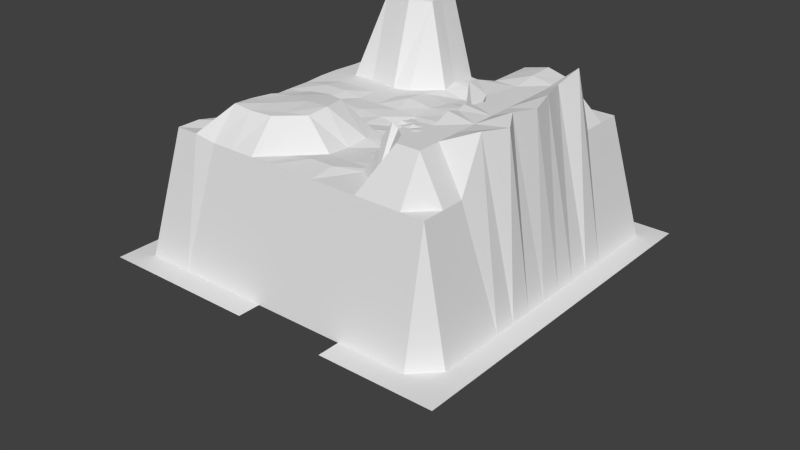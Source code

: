 # Source: terrain_textured.blend  (saved by Blender 2.59.0; exported with 4.5.12 LTS)
import bpy
from mathutils import Matrix  # noqa: F401  (used for matrix-valued properties, if any)

bpy.ops.wm.read_factory_settings(use_empty=True)
scene = bpy.context.scene
scene.name = 'Scene'

# ---- collections
col_collection_1 = bpy.data.collections.new('Collection 1'); scene.collection.children.link(col_collection_1)

# ---- world
world_world = bpy.data.worlds.new('World'); scene.world = world_world
world_world.color = (0.05088, 0.05088, 0.05088)
world_world.use_sun_shadow = False
world_world.sun_shadow_jitter_overblur = 0.0
world_world.cycles.sampling_method = 'MANUAL'
world_world.cycles.sample_map_resolution = 256

# ---- meshes
me_plane = bpy.data.meshes.new('Plane')
me_plane.from_pydata([(1.578, 0.5965, 0.6097), (1.578, -1.404, 0.6097), (-0.4224, -1.404, 0.6097), (-0.4224, 0.5965, 0.6097), (1.578, -0.4035, 0.6097), (0.5776, 0.5965, 0.6097), (-0.4224, -0.4035, 0.6097), (0.5776, -0.3901, 1.254), (1.078, -1.404, 0.6097), (0.07756, -1.404, 0.6097), (1.578, 0.09648, 0.6097), (1.578, -0.9035, 0.6097), (1.078, 0.5965, 0.6097), (0.07756, 0.5965, 0.6097), (-0.4224, -0.9035, 0.6097), (-0.4224, 0.09648, 0.6097), (0.07756, -0.4035, 1.283), (0.5776, 0.1184, 1.248), (1.078, -0.4035, 1.514), (0.5776, -0.9035, 1.283), (0.07756, 0.09648, 1.723), (1.078, 0.114, 1.538), (0.07756, -0.9035, 1.434), (1.078, -0.9035, 1.514), (1.328, -1.404, 0.6097), (-0.1724, -1.404, 0.6097), (0.3276, -1.404, 0.6097), (1.578, 0.3465, 0.6097), (1.578, -0.1535, 0.6097), (1.578, -1.154, 0.6097), (1.578, -0.6535, 0.6097), (1.328, 0.5965, 0.6097), (0.8276, 0.5965, 0.6097), (-0.1724, 0.5965, 0.6097), (0.3276, 0.5965, 0.6097), (-0.4224, -1.154, 0.6097), (-0.4224, -0.6535, 0.6097), (-0.4224, 0.3465, 0.6097), (-0.4224, -0.1535, 0.6097), (0.3276, -0.4035, 1.293), (-0.1724, -0.4035, 1.283), (0.5776, -0.1535, 1.283), (0.5678, 0.3465, 1.273), (0.8276, -0.4035, 1.283), (1.354, -0.4035, 1.547), (0.5776, -0.6535, 1.283), (0.5776, -1.154, 1.283), (-0.1724, 0.09648, 1.283), (0.07756, 0.3305, 1.283), (0.3442, 0.1358, 1.723), (0.07756, -0.1535, 1.283), (0.8276, 0.09648, 1.283), (1.078, 0.3465, 1.283), (1.328, 0.09648, 1.283), (1.078, -0.1535, 1.514), (-0.1403, -0.9035, 1.283), (0.07756, -0.6535, 1.283), (0.3371, -0.9302, 1.434), (0.07756, -1.154, 1.283), (0.8276, -0.9035, 1.283), (1.058, -0.6535, 1.539), (1.328, -0.9035, 1.283), (1.078, -1.154, 1.283), (-0.1724, 0.3465, 1.274), (0.3276, 0.3392, 1.723), (-0.186, -0.1535, 1.283), (0.3276, -0.1535, 1.283), (0.8276, 0.3465, 1.283), (1.328, 0.3465, 1.283), (0.7831, -0.1535, 1.283), (1.289, -0.1346, 1.568), (-0.1724, -0.6535, 1.283), (0.3276, -0.6286, 1.434), (-0.1546, -1.167, 1.308), (0.3276, -1.154, 1.283), (0.8276, -0.6535, 1.283), (1.385, -0.6535, 1.544), (0.8276, -1.154, 1.283), (1.328, -1.154, 1.283), (1.453, -1.404, 0.6097), (1.203, -1.404, 0.6097), (0.9526, -1.404, 0.6097), (-0.2974, -1.404, 0.6097), (-0.04744, -1.404, 0.6097), (0.4526, -1.404, 0.6097), (0.2026, -1.404, 0.6097), (1.578, 0.4715, 0.6097), (1.578, 0.2215, 0.6097), (1.578, -0.2785, 0.6097), (1.578, -0.02852, 0.6097), (1.578, -1.279, 0.6097), (1.578, -1.029, 0.6097), (1.578, -0.5285, 0.6097), (1.578, -0.7785, 0.6097), (1.453, 0.5965, 0.6097), (1.203, 0.5965, 0.6097), (0.7026, 0.5965, 0.6097), (0.9526, 0.5965, 0.6097), (-0.2974, 0.5965, 0.6097), (-0.04744, 0.5965, 0.6097), (0.2026, 0.5965, 0.6097), (0.4526, 0.5965, 0.6097), (-0.4224, -1.279, 0.6097), (-0.4224, -1.029, 0.6097), (-0.4224, -0.7785, 0.6097), (-0.4224, -0.5285, 0.6097), (-0.4224, 0.4715, 0.6097), (-0.4224, 0.2215, 0.6097), (-0.4224, -0.2785, 0.6097), (-0.4224, -0.02852, 0.6097), (0.4526, -0.4035, 1.283), (0.2026, -0.4035, 1.293), (-0.2974, -0.4035, 0.6097), (-0.04744, -0.4035, 1.283), (0.5776, -0.2785, 1.275), (0.5776, -0.02852, 1.272), (0.5776, 0.4715, 0.6097), (0.5678, 0.2215, 1.273), (0.7026, -0.3901, 1.262), (0.9526, -0.4035, 1.283), (1.453, -0.4035, 0.6097), (1.203, -0.4035, 1.514), (0.5387, -0.5538, 1.283), (0.5776, -0.7785, 1.274), (0.5776, -1.279, 0.6097), (0.5776, -1.017, 1.299), (-0.2974, 0.09648, 0.6097), (-0.04744, 0.09648, 1.283), (0.07756, 0.4715, 0.6097), (0.08923, 0.1864, 1.723), (0.4692, 0.09648, 1.283), (0.2412, 0.07353, 1.734), (0.09093, -0.2637, 1.296), (0.07756, -0.02852, 1.283), (0.7026, 0.1184, 1.248), (0.9526, 0.09648, 1.514), (1.078, 0.4715, 0.6097), (1.078, 0.2215, 1.283), (1.453, 0.09648, 0.6097), (1.203, 0.09648, 1.514), (1.031, -0.3302, 1.514), (1.078, -0.02852, 1.534), (-0.2974, -0.9035, 0.6097), (-0.04744, -0.9035, 1.283), (0.07756, -0.5285, 1.283), (0.1062, -0.8004, 1.434), (0.4419, -0.8912, 1.434), (0.2026, -0.9035, 1.44), (0.07756, -1.279, 0.6097), (0.08729, -1.017, 1.443), (0.7026, -0.9035, 1.283), (0.9526, -0.9035, 1.535), (1.05, -0.5285, 1.532), (1.078, -0.7785, 1.514), (1.453, -0.9035, 0.6097), (1.203, -0.9035, 1.514), (1.078, -1.279, 0.6097), (1.078, -1.029, 1.514), (-0.2974, 0.3465, 0.6097), (-0.1724, 0.4715, 0.6097), (-0.04744, 0.3465, 1.274), (-0.1724, 0.2215, 1.283), (0.1767, 0.3528, 1.723), (0.3276, 0.4715, 0.6097), (0.4526, 0.3465, 1.283), (0.3309, 0.2195, 1.738), (-0.2974, -0.1535, 0.6097), (-0.186, -0.02852, 1.283), (-0.04744, -0.1535, 1.283), (-0.1724, -0.2785, 1.283), (0.2026, -0.1535, 1.283), (0.3276, -0.02852, 1.283), (0.4285, -0.1535, 1.302), (0.3276, -0.2785, 1.283), (0.7026, 0.3465, 1.283), (0.8276, 0.4715, 0.6097), (0.9526, 0.3465, 1.283), (0.8276, 0.2215, 1.283), (1.203, 0.3465, 1.283), (1.328, 0.4715, 0.6097), (1.453, 0.3465, 0.6097), (1.328, 0.2215, 1.283), (0.7026, -0.1535, 1.283), (0.7538, -0.02852, 1.283), (0.9526, -0.1535, 1.514), (0.7549, -0.2785, 1.283), (1.203, -0.1535, 1.514), (1.328, -0.02852, 1.628), (1.453, -0.1535, 0.6097), (1.328, -0.2785, 1.569), (-0.2974, -0.6535, 0.6097), (-0.1506, -0.5285, 1.292), (-0.04744, -0.6535, 1.276), (-0.1403, -0.7785, 1.283), (0.2026, -0.6297, 1.42), (0.3276, -0.5285, 1.283), (0.4253, -0.6535, 1.439), (0.3276, -0.7785, 1.443), (-0.2974, -1.154, 0.6097), (-0.1546, -1.042, 1.308), (-0.02961, -1.167, 1.308), (-0.1724, -1.279, 0.6097), (0.2026, -1.154, 1.283), (0.3146, -1.006, 1.434), (0.4526, -1.154, 1.283), (0.3276, -1.279, 0.6097), (0.6855, -0.6535, 1.262), (0.8276, -0.5285, 1.283), (0.9526, -0.6535, 1.283), (0.8276, -0.7785, 1.283), (1.203, -0.6535, 1.514), (1.328, -0.555, 1.57), (1.453, -0.6535, 0.6097), (1.328, -0.7785, 1.552), (0.7026, -1.154, 1.283), (0.8276, -0.9478, 1.283), (0.9526, -1.154, 1.283), (0.8276, -1.279, 0.6097), (1.203, -1.154, 1.283), (1.328, -1.029, 1.283), (1.453, -1.154, 0.6097), (1.328, -1.279, 0.6097), (-0.2974, 0.4715, 0.6097), (-0.04744, 0.4715, 0.6097), (-0.2974, 0.2215, 0.6097), (-0.03577, 0.2215, 1.283), (0.2026, 0.4715, 0.6097), (0.4526, 0.4715, 0.6097), (0.1621, 0.2654, 1.734), (0.4559, 0.1951, 1.299), (-0.2974, -0.02852, 0.6097), (-0.04744, -0.02852, 1.283), (-0.2974, -0.2785, 0.6097), (-0.03407, -0.2637, 1.296), (0.2412, -0.05147, 1.283), (0.4285, -0.02852, 1.291), (0.2026, -0.2785, 1.283), (0.4526, -0.2785, 1.283), (0.7026, 0.4715, 0.6097), (0.9526, 0.4715, 0.6097), (0.7026, 0.2215, 1.283), (0.9526, 0.2215, 1.283), (1.203, 0.4715, 0.6097), (1.453, 0.4715, 0.6097), (1.203, 0.2215, 1.283), (1.453, 0.2215, 0.6097), (0.7026, -0.02852, 1.283), (0.9526, -0.02852, 1.514), (0.7026, -0.2785, 1.283), (0.8938, -0.2785, 1.533), (1.203, -0.02852, 1.514), (1.453, -0.02852, 0.6097), (1.203, -0.2785, 1.514), (1.453, -0.2785, 0.6097), (-0.2974, -0.5285, 0.6097), (-0.02562, -0.5285, 1.285), (-0.2974, -0.7785, 0.6097), (-0.04744, -0.7785, 1.283), (0.2026, -0.5285, 1.283), (0.4526, -0.5285, 1.283), (0.1874, -0.7641, 1.434), (0.4526, -0.7785, 1.447), (-0.2974, -1.029, 0.6097), (-0.04744, -1.029, 1.283), (-0.2974, -1.279, 0.6097), (-0.04744, -1.279, 0.6097), (0.1917, -1.018, 1.434), (0.4526, -1.029, 1.283), (0.2026, -1.279, 0.6097), (0.4526, -1.279, 0.6097), (0.6855, -0.5285, 1.262), (1.012, -0.5285, 1.283), (0.7026, -0.7785, 1.274), (0.9526, -0.7785, 1.514), (1.203, -0.5285, 1.514), (1.453, -0.5285, 0.6097), (1.203, -0.7785, 1.514), (1.453, -0.7785, 0.6097), (0.7026, -1.017, 1.299), (0.9741, -1.051, 1.283), (0.7026, -1.279, 0.6097), (0.9526, -1.279, 0.6097), (1.203, -1.029, 1.514), (1.453, -1.029, 0.6097), (1.203, -1.279, 0.6097), (1.453, -1.279, 0.6097), (0.8901, -0.1535, 1.399), (0.8045, -0.216, 1.283), (0.8901, -0.2785, 1.399), (0.8938, -0.216, 1.525), (0.8901, -0.216, 1.399), (1.015, -0.4035, 1.399), (1.064, -0.466, 1.514), (1.064, -0.591, 1.523), (1.006, -0.6633, 1.399), (0.9584, -0.466, 1.283), (1.014, -0.5285, 1.399), (0.9821, -0.591, 1.283), (1.023, -0.466, 1.399), (1.032, -0.591, 1.441), (0.9794, -0.9914, -0.2269), (0.9409, -0.8744, -0.2883), (1.04, -0.9516, 1.514), (0.8901, -0.9137, 1.399), (1.078, -0.841, 1.514), (0.8276, -0.841, 1.283), (0.8901, -0.7586, 1.399), (1.006, -0.7883, 1.514), (0.9526, -0.841, 1.525), (0.8689, -0.841, 1.399), (1.015, -0.841, 1.523), (1.046, -0.9035, 1.514), (0.9838, -0.9035, 1.514), (0.8588, -0.9035, 1.341), (0.9078, -0.9239, 1.457), (1.078, -0.8723, 1.514), (1.078, -0.8098, 1.514), (0.8368, -0.8723, 1.283), (0.8276, -0.8098, 1.283), (0.8588, -0.7785, 1.341), (0.9084, -0.7682, 1.457), (1.046, -0.7785, 1.514), (0.9838, -0.7785, 1.514), (0.9526, -0.8723, 1.514), (0.9526, -0.8098, 1.514), (0.8588, -0.841, 1.341), (0.8689, -0.8098, 1.399), (0.9213, -0.841, 1.457), (0.8806, -0.8779, 1.399), (0.9838, -0.841, 1.514), (1.015, -0.8098, 1.514), (1.046, -0.841, 1.514), (1.015, -0.8723, 1.514), (0.8426, -0.8037, 1.341), (0.9213, -0.8098, 1.457), (0.8588, -0.8723, 1.341), (0.9213, -0.8723, 1.43), (0.9838, -0.8098, 1.514), (1.046, -0.8098, 1.514), (0.9838, -0.8723, 1.514), (1.052, -0.8675, 1.518), (0.9838, -0.4035, 1.341), (0.9838, -0.6535, 1.341), (0.9969, -0.4973, 1.283), (0.9792, -0.4348, 1.283), (1.021, -0.5285, 1.341), (0.952, -0.6223, 1.283), (0.9772, -0.5598, 1.283), (1.003, -0.466, 1.341), (1.009, -0.4495, 1.399), (1.027, -0.4973, 1.399), (1.003, -0.591, 1.341), (1.027, -0.5598, 1.399), (1.034, -0.6223, 1.399), (0.9932, -0.4348, 1.341), (1.012, -0.4973, 1.341), (1.012, -0.5598, 1.341), (0.9932, -0.6223, 1.341)], [(30, 300), (300, 301)], [(98, 3, 106, 222), (33, 98, 222, 159), (222, 106, 37, 158), (159, 222, 158, 63), (99, 33, 159, 223), (13, 99, 223, 128), (223, 159, 63, 160), (128, 223, 160, 48), (158, 37, 107, 224), (63, 158, 224, 161), (224, 107, 15, 126), (161, 224, 126, 47), (160, 63, 161, 225), (48, 160, 225, 129), (225, 161, 47, 127), (129, 225, 127, 20), (100, 13, 128, 226), (34, 100, 226, 163), (226, 128, 48, 162), (163, 226, 162, 64), (101, 34, 163, 227), (5, 101, 227, 116), (227, 163, 64, 164), (116, 227, 164, 42), (162, 48, 129, 228), (64, 162, 228, 165), (228, 129, 20, 131), (165, 228, 131, 49), (164, 64, 165, 229), (42, 164, 229, 117), (229, 165, 49, 130), (117, 229, 130, 17), (126, 15, 109, 230), (47, 126, 230, 167), (230, 109, 38, 166), (167, 230, 166, 65), (127, 47, 167, 231), (20, 127, 231, 133), (231, 167, 65, 168), (133, 231, 168, 50), (166, 38, 108, 232), (65, 166, 232, 169), (232, 108, 6, 112), (169, 232, 112, 40), (168, 65, 169, 233), (50, 168, 233, 132), (233, 169, 40, 113), (132, 233, 113, 16), (131, 20, 133, 234), (49, 131, 234, 171), (234, 133, 50, 170), (171, 234, 170, 66), (130, 49, 171, 235), (17, 130, 235, 115), (235, 171, 66, 172), (115, 235, 172, 41), (170, 50, 132, 236), (66, 170, 236, 173), (236, 132, 16, 111), (173, 236, 111, 39), (172, 66, 173, 237), (41, 172, 237, 114), (237, 173, 39, 110), (114, 237, 110, 7), (96, 5, 116, 238), (32, 96, 238, 175), (238, 116, 42, 174), (175, 238, 174, 67), (97, 32, 175, 239), (12, 97, 239, 136), (239, 175, 67, 176), (136, 239, 176, 52), (174, 42, 117, 240), (67, 174, 240, 177), (240, 117, 17, 134), (177, 240, 134, 51), (176, 67, 177, 241), (52, 176, 241, 137), (241, 177, 51, 135), (137, 241, 135, 21), (95, 12, 136, 242), (31, 95, 242, 179), (242, 136, 52, 178), (179, 242, 178, 68), (94, 31, 179, 243), (0, 94, 243, 86), (243, 179, 68, 180), (86, 243, 180, 27), (178, 52, 137, 244), (68, 178, 244, 181), (244, 137, 21, 139), (181, 244, 139, 53), (180, 68, 181, 245), (27, 180, 245, 87), (245, 181, 53, 138), (87, 245, 138, 10), (134, 17, 115, 246), (51, 134, 246, 183), (246, 115, 41, 182), (183, 246, 182, 69), (135, 51, 183, 247), (21, 135, 247, 141), (141, 247, 184, 54), (182, 41, 114, 248), (248, 114, 7, 118), (185, 248, 118, 43), (139, 21, 141, 250), (53, 139, 250, 187), (250, 141, 54, 186), (187, 250, 186, 70), (138, 53, 187, 251), (10, 138, 251, 89), (251, 187, 70, 188), (89, 251, 188, 28), (186, 54, 140, 252), (70, 186, 252, 189), (252, 140, 18, 121), (189, 252, 121, 44), (188, 70, 189, 253), (28, 188, 253, 88), (253, 189, 44, 120), (88, 253, 120, 4), (112, 6, 105, 254), (40, 112, 254, 191), (254, 105, 36, 190), (191, 254, 190, 71), (113, 40, 191, 255), (16, 113, 255, 144), (255, 191, 71, 192), (144, 255, 192, 56), (190, 36, 104, 256), (71, 190, 256, 193), (256, 104, 14, 142), (193, 256, 142, 55), (192, 71, 193, 257), (56, 192, 257, 145), (257, 193, 55, 143), (145, 257, 143, 22), (111, 16, 144, 258), (39, 111, 258, 195), (258, 144, 56, 194), (195, 258, 194, 72), (110, 39, 195, 259), (7, 110, 259, 122), (259, 195, 72, 196), (122, 259, 196, 45), (194, 56, 145, 260), (72, 194, 260, 197), (260, 145, 22, 147), (197, 260, 147, 57), (196, 72, 197, 261), (45, 196, 261, 123), (261, 197, 57, 146), (123, 261, 146, 19), (142, 14, 103, 262), (55, 142, 262, 199), (262, 103, 35, 198), (199, 262, 198, 73), (143, 55, 199, 263), (22, 143, 263, 149), (263, 199, 73, 200), (149, 263, 200, 58), (198, 35, 102, 264), (73, 198, 264, 201), (264, 102, 2, 82), (201, 264, 82, 25), (200, 73, 201, 265), (58, 200, 265, 148), (265, 201, 25, 83), (148, 265, 83, 9), (147, 22, 149, 266), (57, 147, 266, 203), (266, 149, 58, 202), (203, 266, 202, 74), (146, 57, 203, 267), (19, 146, 267, 125), (267, 203, 74, 204), (125, 267, 204, 46), (202, 58, 148, 268), (74, 202, 268, 205), (268, 148, 9, 85), (205, 268, 85, 26), (204, 74, 205, 269), (46, 204, 269, 124), (269, 205, 26, 84), (118, 7, 122, 270), (43, 118, 270, 207), (270, 122, 45, 206), (207, 270, 206, 75), (206, 45, 123, 272), (75, 206, 272, 209), (272, 123, 19, 150), (44, 121, 274, 211), (211, 274, 210, 76), (120, 44, 211, 275), (4, 120, 275, 92), (275, 211, 76, 212), (92, 275, 212, 30), (210, 60, 153, 276), (76, 210, 276, 213), (213, 276, 155, 61), (212, 76, 213, 277), (30, 212, 277, 93), (277, 213, 61, 154), (93, 277, 154, 11), (150, 19, 125, 278), (59, 150, 278, 215), (278, 125, 46, 214), (215, 278, 214, 77), (279, 215, 77, 216), (157, 279, 216, 62), (214, 46, 124, 280), (77, 214, 280, 217), (216, 77, 217, 281), (62, 216, 281, 156), (156, 281, 81, 8), (155, 23, 157, 282), (61, 155, 282, 219), (282, 157, 62, 218), (219, 282, 218, 78), (154, 61, 219, 283), (11, 154, 283, 91), (283, 219, 78, 220), (91, 283, 220, 29), (218, 62, 156, 284), (78, 218, 284, 221), (284, 156, 8, 80), (221, 284, 80, 24), (220, 78, 221, 285), (29, 220, 285, 90), (285, 221, 24, 79), (90, 285, 79, 1), (286, 247, 183), (69, 286, 183), (286, 184, 247), (287, 182, 248), (185, 287, 248), (287, 69, 182), (286, 69, 287, 290), (184, 286, 290, 289), (290, 287, 185, 288), (289, 290, 288, 249), (289, 140, 54), (184, 289, 54), (289, 249, 140), (288, 43, 119), (249, 288, 119), (288, 185, 43), (291, 140, 249), (291, 18, 140), (295, 43, 207), (297, 207, 75), (60, 294, 153), (292, 274, 121), (18, 292, 121), (292, 152, 274), (293, 210, 274), (152, 293, 274), (293, 60, 210), (305, 272, 150), (306, 208, 75), (304, 155, 276), (303, 215, 279), (302, 279, 157), (59, 317, 150), (317, 305, 150), (305, 318, 272), (318, 209, 272), (209, 319, 75), (319, 306, 75), (306, 320, 208), (320, 273, 208), (319, 209, 318, 333), (306, 319, 333, 326), (333, 318, 305, 325), (326, 333, 325, 309), (320, 306, 326, 334), (273, 320, 334, 324), (334, 326, 309, 327), (324, 334, 327, 308), (325, 305, 317, 335), (309, 325, 335, 328), (335, 317, 59, 313), (328, 335, 313, 303), (327, 309, 328, 336), (308, 327, 336, 323), (336, 328, 303, 314), (323, 336, 314, 151), (322, 273, 324, 337), (307, 322, 337, 330), (337, 324, 308, 329), (330, 337, 329, 310), (321, 307, 330, 338), (153, 321, 338, 316), (338, 330, 310, 331), (316, 338, 331, 304), (329, 308, 323, 339), (310, 329, 339, 332), (339, 323, 151, 312), (332, 339, 312, 302), (331, 310, 332, 340), (304, 331, 340, 315), (340, 332, 302, 311), (315, 340, 311, 23), (153, 316, 276), (316, 304, 276), (304, 315, 155), (315, 23, 155), (151, 314, 279), (314, 303, 279), (303, 313, 215), (313, 59, 215), (23, 311, 157), (311, 302, 157), (302, 312, 279), (312, 151, 279), (273, 322, 294), (322, 307, 294), (307, 321, 294), (321, 153, 294), (119, 341, 249), (341, 291, 249), (271, 343, 207), (343, 295, 207), (295, 344, 43), (344, 119, 43), (341, 119, 344, 354), (291, 341, 354, 349), (354, 344, 295, 348), (349, 354, 348, 298), (349, 292, 18), (291, 349, 18), (349, 298, 292), (348, 295, 343, 355), (298, 348, 355, 350), (355, 343, 271, 345), (350, 355, 345, 296), (350, 152, 292), (298, 350, 292), (350, 296, 152), (208, 346, 75), (346, 297, 75), (297, 347, 207), (347, 271, 207), (345, 271, 347, 356), (296, 345, 356, 352), (356, 347, 297, 351), (352, 356, 351, 299), (352, 293, 152), (296, 352, 152), (352, 299, 293), (351, 297, 346, 357), (299, 351, 357, 353), (357, 346, 208, 342), (353, 357, 342, 294), (353, 60, 293), (299, 353, 293), (353, 294, 60), (294, 342, 273), (342, 208, 273)])
_uv = me_plane.uv_layers.new(name='UVTex')
_uv.uv.foreach_set('vector', [0.0, 0.0, 1.0, 0.0, 1.0, 1.0, 0.0, 1.0, 0.0, 0.0, 1.0, 0.0, 1.0, 1.0, 0.0, 1.0, 0.0, 0.0, 1.0, 0.0, 1.0, 1.0, 0.0, 1.0, 1.262, 0.08568, 1.246, 0.1226, 1.209, 0.1064, 1.157, -0.1057, 0.0, 0.0, 1.0, 0.0, 1.0, 1.0, 0.0, 1.0, 0.0, 0.0, 1.0, 0.0, 1.0, 1.0, 0.0, 1.0, 1.298, 0.06624, 1.262, 0.08568, 1.157, -0.1057, 1.192, -0.1252, 1.333, 0.0468, 1.298, 0.06624, 1.192, -0.1252, 1.226, -0.148, 0.0, 0.0, 1.0, 0.0, 1.0, 1.0, 0.0, 1.0, 1.157, -0.1057, 1.209, 0.1064, 1.17, 0.116, 1.117, -0.09883, 0.0, 0.0, 1.0, 0.0, 1.0, 1.0, 0.0, 1.0, 1.117, -0.09883, 1.17, 0.116, 1.131, 0.1256, 1.078, -0.08923, 0.0, 0.0, 1.0, 0.0, 1.0, 1.0, 0.0, 1.0, 0.0, 0.0, 1.0, 0.0, 1.0, 1.0, 0.0, 1.0, 0.0, 0.0, 1.0, 0.0, 1.0, 1.0, 0.0, 1.0, 0.0, 0.0, 1.0, 0.0, 1.0, 1.0, 0.0, 1.0, 0.0, 0.0, 1.0, 0.0, 1.0, 1.0, 0.0, 1.0, 0.0, 0.0, 1.0, 0.0, 1.0, 1.0, 0.0, 1.0, -0.3329, -0.1858, 1.0, 0.0, 1.0, 1.0, 0.0, 1.0, 0.353, 0.9271, 0.2889, 0.9266, 0.2815, 0.4389, 0.3475, 0.4387, 0.0, 0.0, 1.0, 0.0, 1.0, 1.0, 0.0, 1.0, 0.0, 0.0, 1.0, 0.0, 1.0, 1.0, 0.0, 1.0, 0.4075, 0.9271, 0.353, 0.9271, 0.3475, 0.4387, 0.4075, 0.6287, 0.4619, 0.9271, 0.4075, 0.9271, 0.4075, 0.6287, 0.4577, 0.6329, 0.0, 0.0, 1.0, 0.0, 1.0, 1.0, 0.0, 1.0, 0.0, 0.0, 1.0, 0.0, 1.0, 1.0, 0.0, 1.0, 0.0, 0.0, 1.0, 0.0, 1.0, 1.0, 0.0, 1.0, 0.0, 0.0, 1.0, 0.0, 1.0, 1.0, 0.0, 1.0, 0.0, 0.0, 1.0, 0.0, 1.0, 1.0, 0.0, 1.0, 0.0, 0.0, 1.0, 0.0, 1.0, 1.0, 0.0, 1.0, 0.0, 0.0, 1.0, 0.0, 1.0, 1.0, 0.0, 1.0, 0.0, 0.0, 1.0, 0.0, 1.0, 1.0, 0.0, 1.0, 0.0, 0.0, 1.0, 0.0, 1.0, 1.0, 0.0, 1.0, 1.078, -0.08923, 1.131, 0.1256, 1.091, 0.1352, 1.039, -0.07879, 0.0, 0.0, 1.0, 0.0, 1.0, 1.0, 0.0, 1.0, 1.039, -0.07879, 1.091, 0.1352, 1.052, 0.1449, 0.9995, -0.06915, 0.0, 0.0, 1.0, 0.0, 1.0, 1.0, 0.0, 1.0, 0.0, 0.0, 1.0, 0.0, 1.0, 1.0, 0.0, 1.0, 0.0, 0.0, 1.0, 0.0, 1.0, 1.0, 0.0, 1.0, 0.0, 0.0, 1.0, 0.0, 1.0, 1.0, 0.0, 1.0, 0.0, 0.0, 1.0, 0.0, 1.0, 1.0, 0.0, 1.0, 0.9995, -0.06915, 1.052, 0.1449, 1.013, 0.1545, 0.9599, -0.06018, 0.0, 0.0, 1.0, 0.0, 1.0, 1.0, 0.0, 1.0, 0.9599, -0.06018, 1.013, 0.1545, 0.9738, 0.1642, 0.9207, -0.05049, 0.0, 0.0, 1.0, 0.0, 1.0, 1.0, 0.0, 1.0, 0.0, 0.0, 1.0, 0.0, 1.0, 1.0, 0.0, 1.0, 0.0, 0.0, 1.0, 0.0, 1.0, 1.0, 0.0, 1.0, 0.0, 0.0, 1.0, 0.0, 1.0, 1.0, 0.0, 1.0, 0.0, 0.0, 1.0, 0.0, 1.0, 1.0, 0.0, 1.0, 0.0, 0.0, 1.0, 0.0, 1.0, 1.0, 0.0, 1.0, 0.0, 0.0, 1.0, 0.0, 1.0, 1.0, 0.0, 1.0, 0.0, 0.0, 1.0, 0.0, 1.0, 1.0, 0.0, 1.0, 0.0, 0.0, 1.0, 0.0, 1.0, 1.0, 0.0, 1.0, 0.0, 0.0, 1.0, 0.0, 1.0, 1.0, 0.0, 1.0, 0.0, 0.0, 1.0, 0.0, 1.0, 1.0, 0.0, 1.0, 0.0, 0.0, 1.0, 0.0, 1.0, 1.0, 0.0, 1.0, 0.0, 0.0, 1.0, 0.0, 1.0, 1.0, 0.0, 1.0, 0.0, 0.0, 1.0, 0.0, 1.0, 1.0, 0.0, 1.0, 0.0, 0.0, 1.0, 0.0, 1.0, 1.0, 0.0, 1.0, 0.0, 0.0, 1.0, 0.0, 1.0, 1.0, 0.0, 1.0, 0.0, 0.0, 1.0, 0.0, 1.0, 1.0, 0.0, 1.0, 0.0, 0.0, 1.0, 0.0, 1.0, 1.0, 0.0, 1.0, 0.0, 0.0, 1.0, 0.0, 1.0, 1.0, 0.0, 1.0, 0.0, 0.0, 1.0, 0.0, 1.0, 1.0, 0.0, 1.0, 0.0, 0.0, 1.0, 0.0, 1.0, 1.0, 0.0, 1.0, 0.0, 0.0, 1.0, 0.0, 1.0, 1.0, 0.0, 1.0, 0.5164, 0.9271, 0.4619, 0.9271, 0.4577, 0.6329, 0.5164, 0.6287, 0.5709, 0.9271, 0.5164, 0.9271, 0.5164, 0.6287, 0.5709, 0.6287, 0.0, 0.0, 1.0, 0.0, 1.0, 1.0, 0.0, 1.0, 0.0, 0.0, 1.0, 0.0, 1.0, 1.0, 0.0, 1.0, 0.6254, 0.9271, 0.5709, 0.9271, 0.5709, 0.6287, 0.6254, 0.6287, 0.6798, 0.9271, 0.6254, 0.9271, 0.6254, 0.6287, 0.6798, 0.6287, 0.0, 0.0, 1.0, 0.0, 1.0, 1.0, 0.0, 1.0, 0.0, 0.0, 1.0, 0.0, 1.0, 1.0, 0.0, 1.0, 0.0, 0.0, 1.0, 0.0, 1.0, 1.0, 0.0, 1.0, 0.0, 0.0, 1.0, 0.0, 1.0, 1.0, 0.0, 1.0, 0.0, 0.0, 1.0, 0.0, 1.0, 1.0, 0.0, 1.0, 0.0, 0.0, 1.0, 0.0, 1.0, 1.0, 0.0, 1.0, 0.0, 0.0, 1.0, 0.0, 1.0, 1.0, 0.0, 1.0, 0.0, 0.0, 1.0, 0.0, 1.0, 1.0, 0.0, 1.0, 0.0, 0.0, 1.0, 0.0, 1.0, 1.0, 0.0, 1.0, 0.0, 0.0, 1.0, 0.0, 1.0, 1.0, 0.0, 1.0, 0.7343, 0.9271, 0.6798, 0.9271, 0.6798, 0.6287, 0.7343, 0.6287, 0.7888, 0.9271, 0.7343, 0.9271, 0.7343, 0.6287, 0.7888, 0.6287, 0.0, 0.0, 1.0, 0.0, 1.0, 1.0, 0.0, 1.0, 0.0, 0.0, 1.0, 0.0, 1.0, 1.0, 0.0, 1.0, -0.3329, -0.1858, 1.0, 0.0, 1.0, 1.0, 0.0, 1.0, 0.0, 0.0, 1.0, 0.0, 1.0, 1.0, 0.0, 1.0, 0.0, 0.0, 1.0, 0.0, 1.0, 1.0, 0.0, 1.0, 0.0, 0.0, 1.0, 0.0, 1.0, 1.0, 0.0, 1.0, 0.0, 0.0, 1.0, 0.0, 1.0, 1.0, 0.0, 1.0, 0.0, 0.0, 1.0, 0.0, 1.0, 1.0, 0.0, 1.0, -0.3329, 0.1185, -0.2942, -0.09921, -0.2544, -0.09214, -0.2932, 0.1256, 0.0, 0.0, 1.0, 0.0, 1.0, 1.0, 0.0, 1.0, -0.2932, 0.1256, -0.2544, -0.09214, -0.2147, -0.08507, -0.2535, 0.1327, 0.0, 0.0, 1.0, 0.0, 1.0, 1.0, 0.0, 1.0, 0.0, 0.0, 1.0, 0.0, 1.0, 1.0, 0.0, 1.0, 0.0, 0.0, 1.0, 0.0, 1.0, 1.0, 0.0, 1.0, 0.0, 0.0, 1.0, 0.0, 1.0, 1.0, 0.0, 1.0, 0.0, 0.0, 1.0, 0.0, 1.0, 1.0, 0.0, 1.0, 0.0, 0.0, 1.0, 0.0, 1.0, 1.0, 0.0, 1.0, 0.0, 0.0, 1.0, 0.0, 1.0, 1.0, 0.0, 1.0, 0.0, 0.0, 1.0, 0.0, 1.0, 1.0, 0.0, 1.0, 0.0, 0.0, 1.0, 0.0, 1.0, 1.0, 0.0, 1.0, 0.0, 0.0, 1.0, 0.0, 1.0, 1.0, 0.0, 1.0, 0.0, 0.0, 1.0, 0.0, 1.0, 1.0, 0.0, 1.0, 0.0, 0.0, 1.0, 0.0, 1.0, 1.0, 0.0, 1.0, 0.0, 0.0, 1.0, 0.0, 1.0, 1.0, 0.0, 1.0, 0.0, 0.0, 1.0, 0.0, 1.0, 1.0, 0.0, 1.0, 0.0, 0.0, 1.0, 0.0, 1.0, 1.0, 0.0, 1.0, -0.2535, 0.1327, -0.2147, -0.08507, -0.1524, -0.1858, -0.2137, 0.1397, 0.0, 0.0, 1.0, 0.0, 1.0, 1.0, 0.0, 1.0, -0.2137, 0.1397, -0.1524, -0.1858, -0.1153, -0.1602, -0.1734, 0.1483, 0.0, 0.0, 1.0, 0.0, 1.0, 1.0, 0.0, 1.0, 0.0, 0.0, 1.0, 0.0, 1.0, 1.0, 0.0, 1.0, 0.0, 0.0, 1.0, 0.0, 1.0, 1.0, 0.0, 1.0, 0.0, 0.0, 1.0, 0.0, 1.0, 1.0, 0.0, 1.0, 0.0, 0.0, 1.0, 0.0, 1.0, 1.0, 0.0, 1.0, -0.1734, 0.1483, -0.1153, -0.1602, -0.06858, -0.1488, -0.1332, 0.1569, 0.0, 0.0, 1.0, 0.0, 1.0, 1.0, 0.0, 1.0, -0.1332, 0.1569, -0.06858, -0.1488, -0.03006, -0.1325, -0.09371, 0.1653, 0.0, 0.0, 1.0, 0.0, 1.0, 1.0, 0.0, 1.0, 0.0, 0.0, 1.0, 0.0, 1.0, 1.0, 0.0, 1.0, 0.9207, -0.05049, 0.9738, 0.1642, 0.9346, 0.1739, 0.88, -0.04475, 0.0, 0.0, 1.0, 0.0, 1.0, 1.0, 0.0, 1.0, 0.88, -0.04475, 0.9346, 0.1739, 0.8954, 0.1838, 0.8414, -0.03071, 0.0, 0.0, 1.0, 0.0, 1.0, 1.0, 0.0, 1.0, 0.0, 0.0, 1.0, 0.0, 1.0, 1.0, 0.0, 1.0, 0.0, 0.0, 1.0, 0.0, 1.0, 1.0, 0.0, 1.0, 0.0, 0.0, 1.0, 0.0, 1.0, 1.0, 0.0, 1.0, 0.0, 0.0, 1.0, 0.0, 1.0, 1.0, 0.0, 1.0, 0.8414, -0.03071, 0.8954, 0.1838, 0.8563, 0.1936, 0.8005, -0.02261, 0.0, 0.0, 1.0, 0.0, 1.0, 1.0, 0.0, 1.0, 0.8005, -0.02261, 0.8563, 0.1936, 0.8172, 0.2037, 0.7614, -0.01253, 0.0, 0.0, 1.0, 0.0, 1.0, 1.0, 0.0, 1.0, 0.0, 0.0, 1.0, 0.0, 1.0, 1.0, 0.0, 1.0, 0.0, 0.0, 1.0, 0.0, 1.0, 1.0, 0.0, 1.0, 0.0, 0.0, 1.0, 0.0, 1.0, 1.0, 0.0, 1.0, 0.0, 0.0, 1.0, 0.0, 1.0, 1.0, 0.0, 1.0, 0.0, 0.0, 1.0, 0.0, 1.0, 1.0, 0.0, 1.0, 0.0, 0.0, 1.0, 0.0, 1.0, 1.0, 0.0, 1.0, 0.0, 0.0, 1.0, 0.0, 1.0, 1.0, 0.0, 1.0, 0.0, 0.0, 1.0, 0.0, 1.0, 1.0, 0.0, 1.0, 0.0, 0.0, 1.0, 0.0, 1.0, 1.0, 0.0, 1.0, 0.0, 0.0, 1.0, 0.0, 1.0, 1.0, 0.0, 1.0, 0.0, 0.0, 1.0, 0.0, 1.0, 1.0, 0.0, 1.0, 0.0, 0.0, 1.0, 0.0, 1.0, 1.0, 0.0, 1.0, 0.0, 0.0, 1.0, 0.0, 1.0, 1.0, 0.0, 1.0, 0.0, 0.0, 1.0, 0.0, 1.0, 1.0, 0.0, 1.0, 0.0, 0.0, 1.0, 0.0, 1.0, 1.0, 0.0, 1.0, 0.0, 0.0, 1.0, 0.0, 1.0, 1.0, 0.0, 1.0, 0.0, 0.0, 1.0, 0.0, 1.0, 1.0, 0.0, 1.0, 0.0, 0.0, 1.0, 0.0, 1.0, 1.0, 0.0, 1.0, 0.0, 0.0, 1.0, 0.0, 1.0, 1.0, 0.0, 1.0, 0.0, 0.0, 1.0, 0.0, 1.0, 1.0, 0.0, 1.0, 0.7614, -0.01253, 0.8172, 0.2037, 0.7781, 0.2138, 0.7159, -0.00803, 0.0, 0.0, 1.0, 0.0, 1.0, 1.0, 0.0, 1.0, 0.7159, -0.00803, 0.7781, 0.2138, 0.739, 0.2239, 0.6769, 0.002125, 0.0, 0.0, 1.0, 0.0, 1.0, 1.0, 0.0, 1.0, 0.0, 0.0, 1.0, 0.0, 1.0, 1.0, 0.0, 1.0, 0.0, 0.0, 1.0, 0.0, 1.0, 1.0, 0.0, 1.0, 0.0, 0.0, 1.0, 0.0, 1.0, 1.0, 0.0, 1.0, 0.0, 0.0, 1.0, 0.0, 1.0, 1.0, 0.0, 1.0, 0.6769, 0.002125, 0.739, 0.2239, 0.714, 0.2556, 0.6823, 0.2306, 0.0, 0.0, 1.0, 0.0, 1.0, 1.0, 0.0, 1.0, 0.0, 0.0, 1.0, 0.0, 1.0, 1.0, 0.0, 1.0, 0.6365, 0.002078, 0.6769, 0.002125, 0.6823, 0.2306, 0.642, 0.2306, 0.6014, 0.009455, 0.6365, 0.002078, 0.642, 0.2306, 0.6016, 0.2306, 0.0, 0.0, 1.0, 0.0, 1.0, 1.0, 0.0, 1.0, 0.0, 0.0, 1.0, 0.0, 1.0, 1.0, 0.0, 1.0, 0.0, 0.0, 1.0, 0.0, 1.0, 1.0, 0.0, 1.0, 0.0, 0.0, 1.0, 0.0, 1.0, 1.0, 0.0, 1.0, 0.0, 0.0, 1.0, 0.0, 1.0, 1.0, 0.0, 1.0, 0.0, 0.0, 1.0, 0.0, 1.0, 1.0, 0.0, 1.0, 0.0, 0.0, 1.0, 0.0, 1.0, 1.0, 0.0, 1.0, 0.0, 0.0, 1.0, 0.0, 1.0, 1.0, 0.0, 1.0, 0.0, 0.0, 1.0, 0.0, 1.0, 1.0, 0.0, 1.0, 0.0, 0.0, 1.0, 0.0, 1.0, 1.0, 0.0, 1.0, 0.561, 0.00949, 0.6014, 0.009455, 0.6016, 0.2306, 0.5612, 0.2307, 0.5207, 0.009526, 0.561, 0.00949, 0.5612, 0.2307, 0.5209, 0.2307, 0.0, 0.0, 1.0, 0.0, 1.0, 1.0, 0.0, 1.0, 0.0, 0.0, 1.0, 0.0, 1.0, 1.0, 0.0, 1.0, 0.4803, 0.009562, 0.5207, 0.009526, 0.5209, 0.2307, 0.4805, 0.2307, 0.4399, 0.009598, 0.4803, 0.009562, 0.4805, 0.2307, 0.4401, 0.2308, 0.0, 0.0, 1.0, 0.0, 1.0, 1.0, 0.0, 1.0, 0.0, 0.0, 1.0, 0.0, 1.0, 1.0, 0.0, 1.0, 0.0, 0.0, 1.0, 0.0, 1.0, 1.0, 0.0, 1.0, 0.0, 0.0, 1.0, 0.0, 1.0, 1.0, 0.0, 1.0, 0.0, 0.0, 1.0, 0.0, 1.0, 1.0, 0.0, 1.0, 0.0, 0.0, 1.0, 0.0, 1.0, 1.0, 0.0, 1.0, 0.0, 0.0, 1.0, 0.0, 1.0, 1.0, 0.0, 1.0, 0.0, 0.0, 1.0, 0.0, 1.0, 1.0, 0.0, 1.0, 0.0, 0.0, 1.0, 0.0, 1.0, 1.0, 0.0, 1.0, 0.0, 0.0, 1.0, 0.0, 1.0, 1.0, 0.0, 1.0, -0.09371, 0.1653, -0.03006, -0.1325, 0.02005, -0.1302, -0.05424, 0.1737, 0.0, 0.0, 1.0, 0.0, 1.0, 1.0, 0.0, 1.0, -0.05424, 0.1737, 0.02005, -0.1302, 0.05628, -0.1107, -0.01501, 0.1833, 0.0, 0.0, 1.0, 0.0, 1.0, 1.0, 0.0, 1.0, 0.0, 0.0, 1.0, 0.0, 1.0, 1.0, 0.0, 1.0, 0.0, 0.0, 1.0, 0.0, 1.0, 1.0, 0.0, 1.0, 0.0, 0.0, 1.0, 0.0, 1.0, 1.0, 0.0, 1.0, -0.01501, 0.1833, 0.05628, -0.1107, 0.1004, -0.1045, 0.02422, 0.1928, 0.0, 0.0, 1.0, 0.0, 1.0, 1.0, 0.0, 1.0, 0.02422, 0.1928, 0.1004, -0.1045, 0.1197, -0.01078, 0.06325, 0.2031, 0.0, 0.0, 1.0, 0.0, 1.0, 1.0, 0.0, 1.0, 0.0, 0.0, 1.0, 0.0, 1.0, 1.0, 0.0, 1.0, 0.0, 0.0, 1.0, 0.0, 1.0, 1.0, 0.0, 1.0, 0.0, 0.0, 1.0, 0.0, 1.0, 1.0, 0.0, 1.0, 0.0, 0.0, 1.0, 0.0, 1.0, 1.0, 0.0, 1.0, 0.0, 0.0, 1.0, 0.0, 1.0, 1.0, 0.0, 1.0, 0.0, 0.0, 1.0, 0.0, 1.0, 1.0, 0.0, 1.0, 0.3996, 0.009635, 0.4399, 0.009598, 0.4401, 0.2308, 0.3998, 0.2308, 0.3592, 0.009671, 0.3996, 0.009635, 0.3998, 0.2308, 0.3594, 0.2308, 0.3188, 0.009708, 0.3592, 0.009671, 0.3594, 0.2308, 0.319, 0.2309, 0.2785, 0.009744, 0.3188, 0.009708, 0.319, 0.2309, 0.2787, 0.2309, 0.0, 0.0, 1.0, 0.0, 1.0, 1.0, 0.0, 1.0, 0.0, 0.0, 1.0, 0.0, 1.0, 1.0, 0.0, 1.0, 0.0, 0.0, 1.0, 0.0, 1.0, 1.0, 0.0, 1.0, 0.0, 0.0, 1.0, 0.0, 1.0, 1.0, 0.0, 1.0, 0.0, 0.0, 1.0, 0.0, 1.0, 1.0, 0.0, 1.0, 0.2378, 0.2335, 0.2717, 0.1051, 0.2951, 0.1113, 0.2613, 0.2396, 0.0, 0.0, 1.0, 0.0, 1.0, 1.0, 0.0, 1.0, 0.1023, 0.2134, 0.1587, -0.0004818, 0.1977, 0.009816, 0.1413, 0.2237, 0.0, 0.0, 1.0, 0.0, 1.0, 1.0, 0.0, 1.0, 0.2381, 0.00978, 0.2785, 0.009744, 0.2787, 0.2309, 0.2383, 0.2309, 0.1977, 0.009816, 0.2381, 0.00978, 0.2383, 0.2309, 0.1979, 0.231, 0.0, 0.0, 1.0, 0.0, 1.0, 1.0, 0.0, 1.0, 0.0, 0.0, 1.0, 0.0, 1.0, 1.0, 0.0, 1.0, 0.1413, 0.2237, 0.1977, 0.009816, 0.1979, 0.231, 0.166, 0.2556, 0.0, 0.0, 1.0, 0.0, 1.0, 1.0, 0.0, 1.0, 0.0, 0.0, 1.0, 0.0, 1.0, 1.0, 0.0, 1.0, 0.0, 0.0, 1.0, 0.0, 1.0, 1.0, 0.0, 1.0, 0.0, 0.0, 1.0, 0.0, 1.0, 1.0, 0.0, 0.0, 1.0, 0.0, 1.0, 1.0, 0.0, 0.0, 1.0, 0.0, 1.0, 1.0, 0.0, 0.0, 1.0, 0.0, 1.0, 1.0, 0.0, 0.0, 1.0, 0.0, 1.0, 1.0, 0.0, 0.0, 1.0, 0.0, 1.0, 1.0, 0.0, 0.0, 1.0, 0.0, 1.0, 1.0, 0.0, 1.0, 0.0, 0.0, 1.0, 0.0, 1.0, 1.0, 0.0, 1.0, 0.0, 0.0, 1.0, 0.0, 1.0, 1.0, 0.0, 1.0, 0.0, 0.0, 1.0, 0.0, 1.0, 1.0, 0.0, 1.0, 0.0, 0.0, 1.0, 0.0, 1.0, 1.0, 0.0, 0.0, 1.0, 0.0, 1.0, 1.0, 0.0, 0.0, 1.0, 0.0, 1.0, 1.0, 0.0, 0.0, 1.0, 0.0, 1.0, 1.0, 0.0, 0.0, 1.0, 0.0, 1.0, 1.0, 0.0, 0.0, 1.0, 0.0, 1.0, 1.0, 0.0, 0.0, 1.0, 0.0, 1.0, 1.0, 0.0, 0.0, 1.0, 0.0, 1.0, 1.0, 0.0, 0.0, 1.0, 0.0, 1.0, 1.0, 0.0, 0.0, 1.0, 0.0, 1.0, 1.0, 0.0, 0.0, 1.0, 0.0, 1.0, 1.0, 0.0, 0.0, 1.0, 0.0, 1.0, 1.0, 0.0, 0.0, 1.0, 0.0, 1.0, 1.0, 0.0, 0.0, 1.0, 0.0, 1.0, 1.0, 0.0, 0.0, 1.0, 0.0, 1.0, 1.0, 0.0, 0.0, 1.0, 0.0, 1.0, 1.0, 0.0, 0.0, 1.0, 0.0, 1.0, 1.0, 0.0, 0.0, 1.0, 0.0, 1.0, 1.0, 0.0, 0.0, 1.0, 0.0, 1.0, 1.0, 0.0, 0.0, 1.0, 0.0, 1.0, 1.0, 0.0, 0.0, 1.0, 0.0, 1.0, 1.0, 0.0, 0.0, 1.0, 0.0, 1.0, 1.0, 0.0, 0.0, 1.0, 0.0, 1.0, 1.0, 0.0, 0.0, 1.0, 0.0, 1.0, 1.0, 0.0, 0.0, 1.0, 0.0, 1.0, 1.0, 0.0, 0.0, 1.0, 0.0, 1.0, 1.0, 0.0, 0.0, 1.0, 0.0, 1.0, 1.0, 0.0, 0.0, 1.0, 0.0, 1.0, 1.0, 0.0, 0.0, 1.0, 0.0, 1.0, 1.0, 0.0, 0.0, 1.0, 0.0, 1.0, 1.0, 0.0, 0.0, 1.0, 0.0, 1.0, 1.0, 0.0, 1.0, 0.0, 0.0, 1.0, 0.0, 1.0, 1.0, 0.0, 1.0, 0.0, 0.0, 1.0, 0.0, 1.0, 1.0, 0.0, 1.0, 0.0, 0.0, 1.0, 0.0, 1.0, 1.0, 0.0, 1.0, 0.0, 0.0, 1.0, 0.0, 1.0, 1.0, 0.0, 1.0, 0.0, 0.0, 1.0, 0.0, 1.0, 1.0, 0.0, 1.0, 0.0, 0.0, 1.0, 0.0, 1.0, 1.0, 0.0, 1.0, 0.0, 0.0, 1.0, 0.0, 1.0, 1.0, 0.0, 1.0, 0.0, 0.0, 1.0, 0.0, 1.0, 1.0, 0.0, 1.0, 0.0, 0.0, 1.0, 0.0, 1.0, 1.0, 0.0, 1.0, 0.0, 0.0, 1.0, 0.0, 1.0, 1.0, 0.0, 1.0, 0.0, 0.0, 1.0, 0.0, 1.0, 1.0, 0.0, 1.0, 0.0, 0.0, 1.0, 0.0, 1.0, 1.0, 0.0, 1.0, 0.0, 0.0, 1.0, 0.0, 1.0, 1.0, 0.0, 1.0, 0.0, 0.0, 1.0, 0.0, 1.0, 1.0, 0.0, 1.0, 0.0, 0.0, 1.0, 0.0, 1.0, 1.0, 0.0, 1.0, 0.0, 0.0, 1.0, 0.0, 1.0, 1.0, 0.0, 1.0, 0.0, 0.0, 1.0, 0.0, 1.0, 1.0, 0.0, 1.0, 0.0, 0.0, 1.0, 0.0, 1.0, 1.0, 0.0, 1.0, 0.0, 0.0, 1.0, 0.0, 1.0, 1.0, 0.0, 1.0, 0.0, 0.0, 1.0, 0.0, 1.0, 1.0, 0.0, 1.0, 0.0, 0.0, 1.0, 0.0, 1.0, 1.0, 0.0, 1.0, 0.0, 0.0, 1.0, 0.0, 1.0, 1.0, 0.0, 1.0, 0.0, 0.0, 1.0, 0.0, 1.0, 1.0, 0.0, 1.0, 0.0, 0.0, 1.0, 0.0, 1.0, 1.0, 0.0, 1.0, 0.0, 0.0, 1.0, 0.0, 1.0, 1.0, 0.0, 1.0, 0.0, 0.0, 1.0, 0.0, 1.0, 1.0, 0.0, 1.0, 0.0, 0.0, 1.0, 0.0, 1.0, 1.0, 0.0, 1.0, 0.0, 0.0, 1.0, 0.0, 1.0, 1.0, 0.0, 1.0, 0.0, 0.0, 1.0, 0.0, 1.0, 1.0, 0.0, 1.0, 0.0, 0.0, 1.0, 0.0, 1.0, 1.0, 0.0, 1.0, 0.0, 0.0, 1.0, 0.0, 1.0, 1.0, 0.0, 1.0, 0.0, 0.0, 1.0, 0.0, 1.0, 1.0, 0.0, 0.0, 1.0, 0.0, 1.0, 1.0, 0.0, 0.0, 1.0, 0.0, 1.0, 1.0, 0.0, 0.0, 1.0, 0.0, 1.0, 1.0, 0.0, 0.0, 1.0, 0.0, 1.0, 1.0, 0.0, 0.0, 1.0, 0.0, 1.0, 1.0, 0.0, 0.0, 1.0, 0.0, 1.0, 1.0, 0.0, 0.0, 1.0, 0.0, 1.0, 1.0, 0.0, 0.0, 1.0, 0.0, 1.0, 1.0, 0.0, 0.0, 1.0, 0.0, 1.0, 1.0, 0.0, 0.0, 1.0, 0.0, 1.0, 1.0, 0.0, 0.0, 1.0, 0.0, 1.0, 1.0, 0.0, 0.0, 1.0, 0.0, 1.0, 1.0, 0.0, 0.0, 1.0, 0.0, 1.0, 1.0, 0.0, 0.0, 1.0, 0.0, 1.0, 1.0, 0.0, 0.0, 1.0, 0.0, 1.0, 1.0, 0.0, 0.0, 1.0, 0.0, 1.0, 1.0, 0.0, 0.0, 1.0, 0.0, 1.0, 1.0, 0.0, 0.0, 1.0, 0.0, 1.0, 1.0, 0.0, 0.0, 1.0, 0.0, 1.0, 1.0, 0.0, 0.0, 1.0, 0.0, 1.0, 1.0, 0.0, 0.0, 1.0, 0.0, 1.0, 1.0, 0.0, 0.0, 1.0, 0.0, 1.0, 1.0, 0.0, 1.0, 0.0, 0.0, 1.0, 0.0, 1.0, 1.0, 0.0, 1.0, 0.0, 0.0, 1.0, 0.0, 1.0, 1.0, 0.0, 1.0, 0.0, 0.0, 1.0, 0.0, 1.0, 1.0, 0.0, 1.0, 0.0, 0.0, 1.0, 0.0, 1.0, 1.0, 0.0, 0.0, 1.0, 0.0, 1.0, 1.0, 0.0, 0.0, 1.0, 0.0, 1.0, 1.0, 0.0, 0.0, 1.0, 0.0, 1.0, 1.0, 0.0, 1.0, 0.0, 0.0, 1.0, 0.0, 1.0, 1.0, 0.0, 1.0, 0.0, 0.0, 1.0, 0.0, 1.0, 1.0, 0.0, 1.0, 0.0, 0.0, 1.0, 0.0, 1.0, 1.0, 0.0, 1.0, 0.0, 0.0, 1.0, 0.0, 1.0, 1.0, 0.0, 0.0, 1.0, 0.0, 1.0, 1.0, 0.0, 0.0, 1.0, 0.0, 1.0, 1.0, 0.0, 0.0, 1.0, 0.0, 1.0, 1.0, 0.0, 0.0, 1.0, 0.0, 1.0, 1.0, 0.0, 0.0, 1.0, 0.0, 1.0, 1.0, 0.0, 0.0, 1.0, 0.0, 1.0, 1.0, 0.0, 0.0, 1.0, 0.0, 1.0, 1.0, 0.0, 1.0, 0.0, 0.0, 1.0, 0.0, 1.0, 1.0, 0.0, 1.0, 0.0, 0.0, 1.0, 0.0, 1.0, 1.0, 0.0, 1.0, 0.0, 0.0, 1.0, 0.0, 1.0, 1.0, 0.0, 1.0, 0.0, 0.0, 1.0, 0.0, 1.0, 1.0, 0.0, 0.0, 1.0, 0.0, 1.0, 1.0, 0.0, 0.0, 1.0, 0.0, 1.0, 1.0, 0.0, 0.0, 1.0, 0.0, 1.0, 1.0, 0.0, 1.0, 0.0, 0.0, 1.0, 0.0, 1.0, 1.0, 0.0, 1.0, 0.0, 0.0, 1.0, 0.0, 1.0, 1.0, 0.0, 1.0, 0.0, 0.0, 1.0, 0.0, 1.0, 1.0, 0.0, 1.0, 0.0, 0.0, 1.0, 0.0, 1.0, 1.0, 0.0, 0.0, 1.0, 0.0, 1.0, 1.0, 0.0, 0.0, 1.0, 0.0, 1.0, 1.0, 0.0, 0.0, 1.0, 0.0, 1.0, 1.0, 0.0, 0.0, 1.0, 0.0, 1.0, 1.0])
me_plane.use_remesh_preserve_volume = False
me_plane.use_remesh_preserve_attributes = False
me_plane.use_mirror_vertex_groups = False
me_plane.update()

# ---- objects
ob_plane = bpy.data.objects.new('Plane', me_plane)

# ---- transforms, parenting, visibility, modifiers, constraints
ob_plane.location = (-11.07, 7.734, -24.23)
ob_plane.scale = (19.17, 19.17, 19.17)
ob_plane.lineart.crease_threshold = 0.0

# ---- collection membership
col_collection_1.objects.link(ob_plane)

# ---- scene / render settings (as saved in the file)
scene.frame_start = 1; scene.frame_end = 250; scene.frame_set(1)
scene.render.engine = 'BLENDER_EEVEE_NEXT'
scene.render.image_settings.color_mode = 'RGB'
scene.render.image_settings.compression = 90
scene.render.resolution_percentage = 50
scene.render.dither_intensity = 0.0
scene.render.bake_margin = 2
scene.render.bake_bias = 0.0
scene.cycles.use_denoising = False
scene.cycles.samples = 10
scene.cycles.sampling_pattern = 'TABULATED_SOBOL'
scene.cycles.light_sampling_threshold = 0.0
scene.cycles.use_adaptive_sampling = False
scene.cycles.use_light_tree = False
scene.cycles.blur_glossy = 0.0
scene.cycles.volume_bounces = 1
scene.cycles.pixel_filter_type = 'GAUSSIAN'
scene.cycles.sample_clamp_indirect = 0.0
scene.view_settings.view_transform = 'Standard'
bpy.context.view_layer.update()

# ---- added for rendering (the .blend has no active camera and no usable light): camera, sun
cam_auto = bpy.data.cameras.new('AutoCamera')
cam_auto.lens = 50.0
cam_auto.sensor_width = 36.0
cam_auto.clip_end = 1082.92
ob_auto_camera = bpy.data.objects.new('AutoCamera', cam_auto)
scene.collection.objects.link(ob_auto_camera)
ob_auto_camera.location = (61.7049, -74.0459, 39.024)
ob_auto_camera.rotation_euler = (1.09748, -7.21219e-08, 0.694738)
scene.camera = ob_auto_camera
light_auto_sun = bpy.data.lights.new('AutoSun', 'SUN')
light_auto_sun.energy = 3.0
light_auto_sun.angle = 0.0523599
ob_auto_sun = bpy.data.objects.new('AutoSun', light_auto_sun)
scene.collection.objects.link(ob_auto_sun)
ob_auto_sun.rotation_euler = (0.872665, 0.174533, 0.523599)
bpy.context.view_layer.update()
